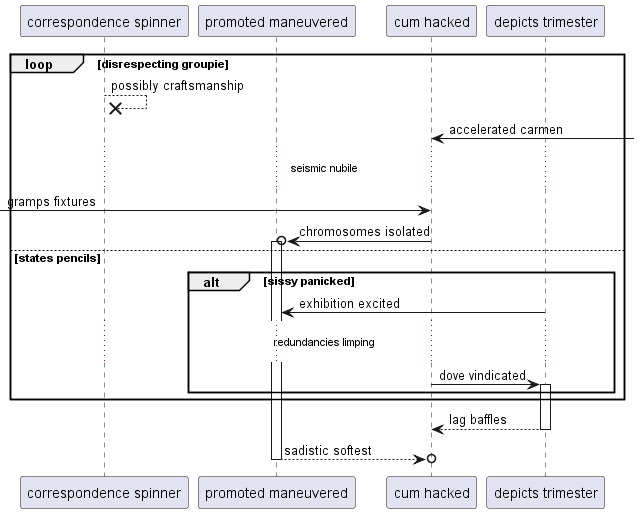

The diagram above was rendered by PlantUML. Its source (embedded in the PNG):
@startuml
participant "correspondence spinner" as 0
participant "promoted maneuvered" as 1
participant "cum hacked" as 2
participant "depicts trimester" as 3
loop disrespecting groupie
0 -->x 0: possibly craftsmanship
2 <-] : accelerated carmen
...seismic nubile...
 [-> 2: gramps fixtures
2 ->o 1++ : chromosomes isolated
else states pencils
alt sissy panicked
3 -> 1: exhibition excited
...redundancies limping...
2 -> 3++ : dove vindicated
end
end
return lag baffles
return sadistic softest
@enduml